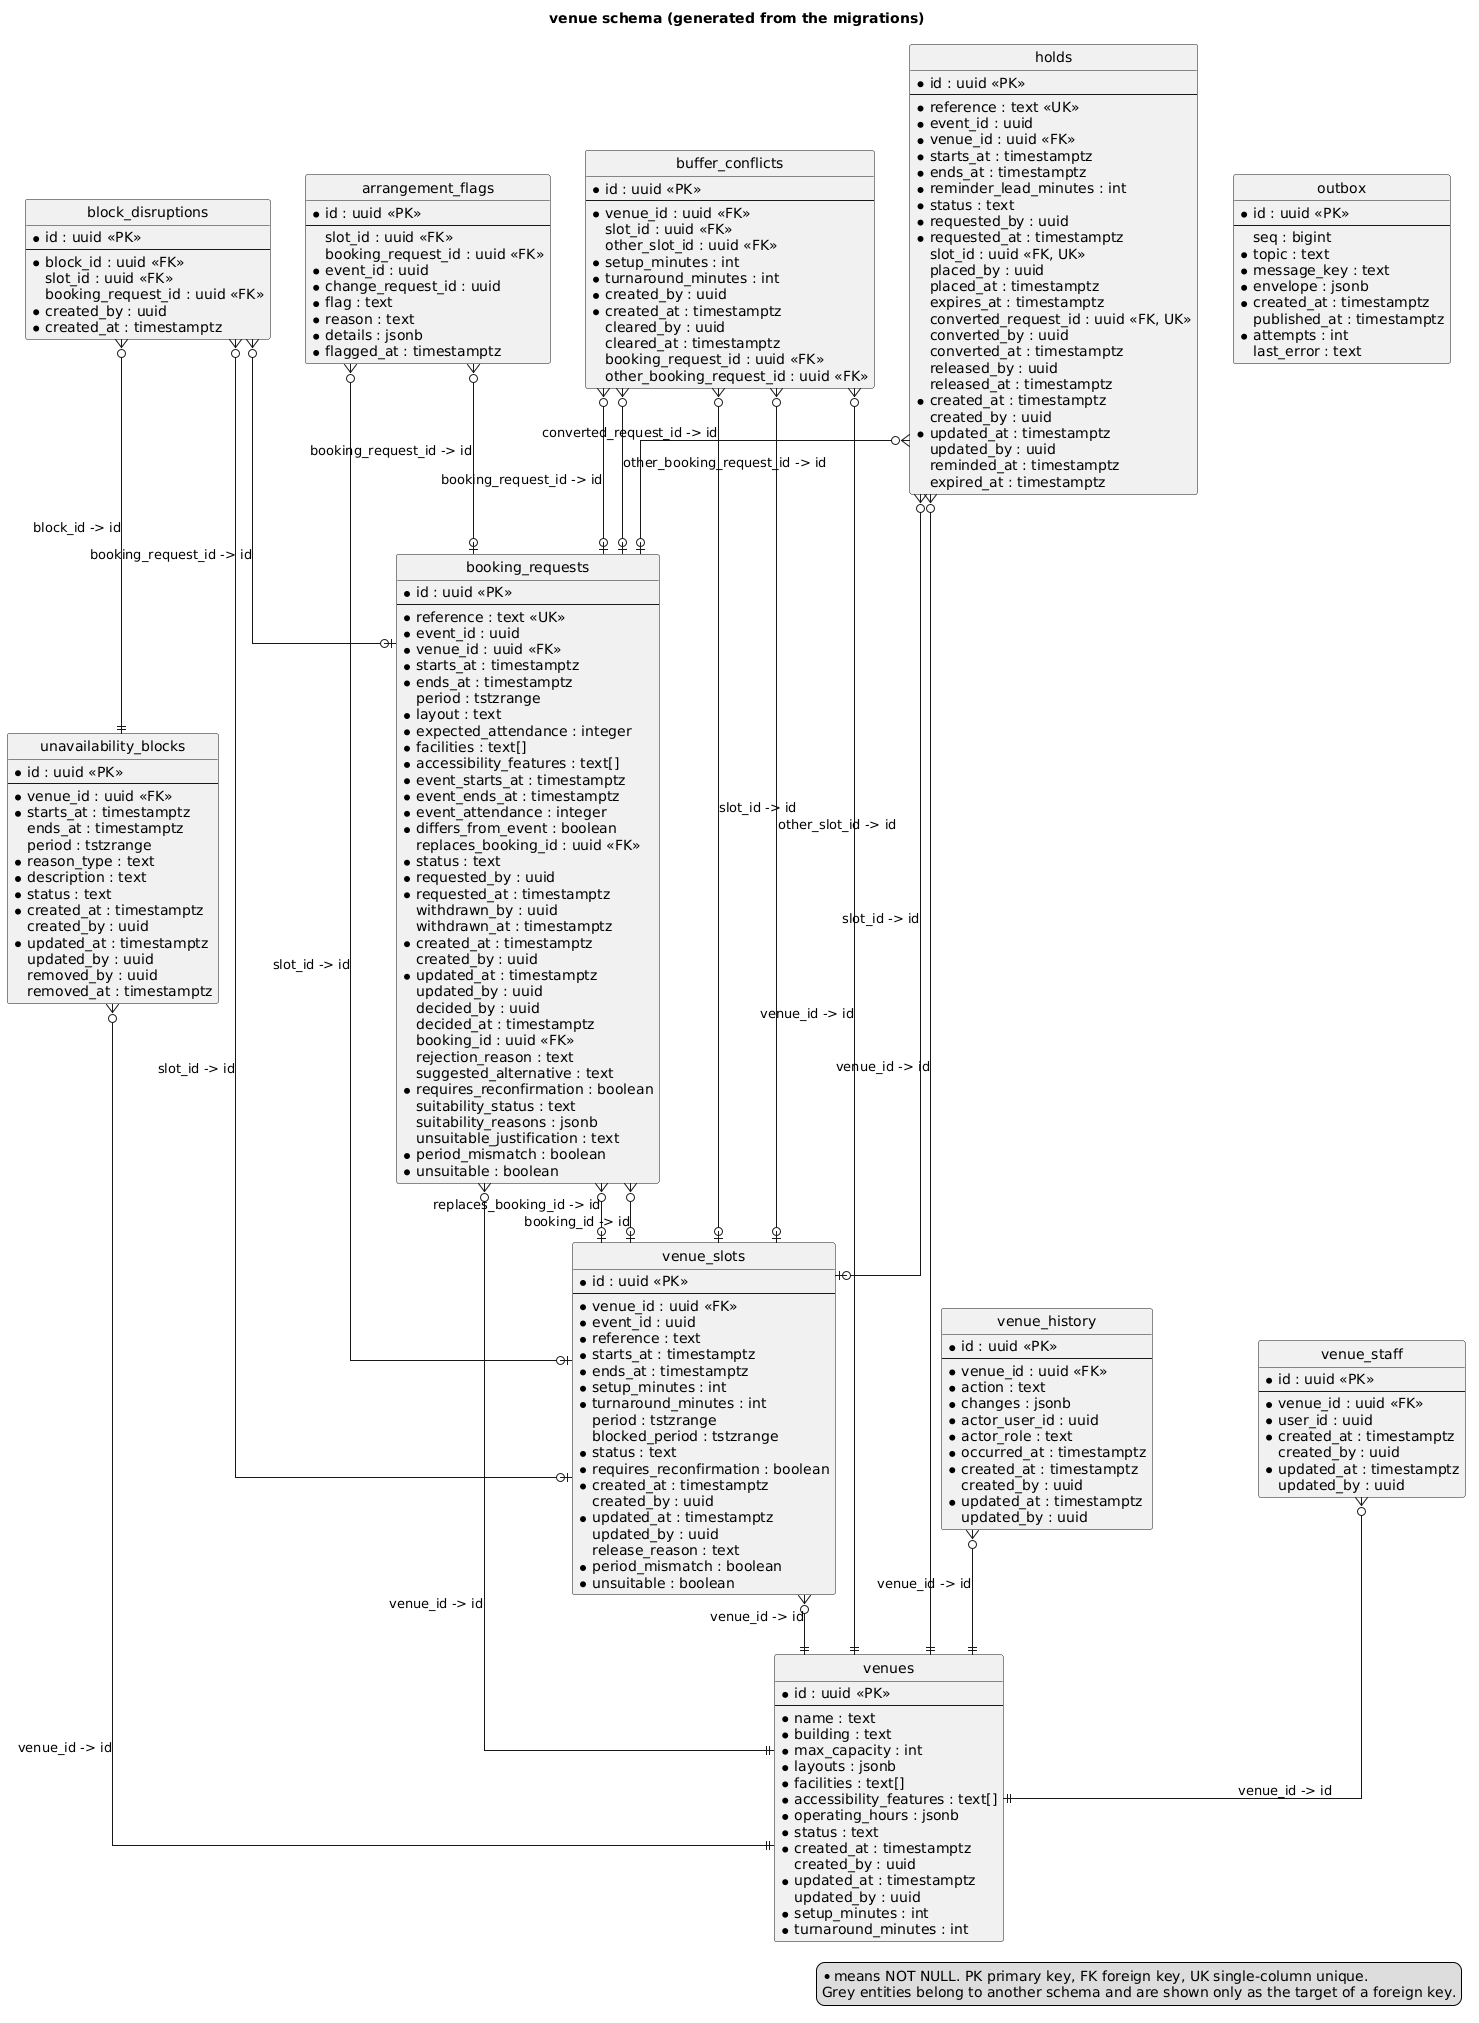

The diagram above was rendered by PlantUML. Its source (embedded in the PNG):
@startuml venue-schema
' Generated by documentation/scripts/generate-er-diagrams.ts from the migrations. Do not edit by hand.
title venue schema (generated from the migrations)
hide circle
skinparam linetype ortho
skinparam shadowing false
skinparam entity {
  BackgroundColor #FFFFFF
  BorderColor #1F4E79
}
legend right
  * means NOT NULL. PK primary key, FK foreign key, UK single-column unique.
  Grey entities belong to another schema and are shown only as the target of a foreign key.
endlegend

entity "arrangement_flags" as venue_arrangement_flags {
  * id : uuid <<PK>>
  --
    slot_id : uuid <<FK>>
    booking_request_id : uuid <<FK>>
  * event_id : uuid
  * change_request_id : uuid
  * flag : text
  * reason : text
  * details : jsonb
  * flagged_at : timestamptz
}

entity "block_disruptions" as venue_block_disruptions {
  * id : uuid <<PK>>
  --
  * block_id : uuid <<FK>>
    slot_id : uuid <<FK>>
    booking_request_id : uuid <<FK>>
  * created_by : uuid
  * created_at : timestamptz
}

entity "booking_requests" as venue_booking_requests {
  * id : uuid <<PK>>
  --
  * reference : text <<UK>>
  * event_id : uuid
  * venue_id : uuid <<FK>>
  * starts_at : timestamptz
  * ends_at : timestamptz
    period : tstzrange
  * layout : text
  * expected_attendance : integer
  * facilities : text[]
  * accessibility_features : text[]
  * event_starts_at : timestamptz
  * event_ends_at : timestamptz
  * event_attendance : integer
  * differs_from_event : boolean
    replaces_booking_id : uuid <<FK>>
  * status : text
  * requested_by : uuid
  * requested_at : timestamptz
    withdrawn_by : uuid
    withdrawn_at : timestamptz
  * created_at : timestamptz
    created_by : uuid
  * updated_at : timestamptz
    updated_by : uuid
    decided_by : uuid
    decided_at : timestamptz
    booking_id : uuid <<FK>>
    rejection_reason : text
    suggested_alternative : text
  * requires_reconfirmation : boolean
    suitability_status : text
    suitability_reasons : jsonb
    unsuitable_justification : text
  * period_mismatch : boolean
  * unsuitable : boolean
}

entity "buffer_conflicts" as venue_buffer_conflicts {
  * id : uuid <<PK>>
  --
  * venue_id : uuid <<FK>>
    slot_id : uuid <<FK>>
    other_slot_id : uuid <<FK>>
  * setup_minutes : int
  * turnaround_minutes : int
  * created_by : uuid
  * created_at : timestamptz
    cleared_by : uuid
    cleared_at : timestamptz
    booking_request_id : uuid <<FK>>
    other_booking_request_id : uuid <<FK>>
}

entity "holds" as venue_holds {
  * id : uuid <<PK>>
  --
  * reference : text <<UK>>
  * event_id : uuid
  * venue_id : uuid <<FK>>
  * starts_at : timestamptz
  * ends_at : timestamptz
  * reminder_lead_minutes : int
  * status : text
  * requested_by : uuid
  * requested_at : timestamptz
    slot_id : uuid <<FK, UK>>
    placed_by : uuid
    placed_at : timestamptz
    expires_at : timestamptz
    converted_request_id : uuid <<FK, UK>>
    converted_by : uuid
    converted_at : timestamptz
    released_by : uuid
    released_at : timestamptz
  * created_at : timestamptz
    created_by : uuid
  * updated_at : timestamptz
    updated_by : uuid
    reminded_at : timestamptz
    expired_at : timestamptz
}

entity "outbox" as venue_outbox {
  * id : uuid <<PK>>
  --
    seq : bigint
  * topic : text
  * message_key : text
  * envelope : jsonb
  * created_at : timestamptz
    published_at : timestamptz
  * attempts : int
    last_error : text
}

entity "unavailability_blocks" as venue_unavailability_blocks {
  * id : uuid <<PK>>
  --
  * venue_id : uuid <<FK>>
  * starts_at : timestamptz
    ends_at : timestamptz
    period : tstzrange
  * reason_type : text
  * description : text
  * status : text
  * created_at : timestamptz
    created_by : uuid
  * updated_at : timestamptz
    updated_by : uuid
    removed_by : uuid
    removed_at : timestamptz
}

entity "venue_history" as venue_venue_history {
  * id : uuid <<PK>>
  --
  * venue_id : uuid <<FK>>
  * action : text
  * changes : jsonb
  * actor_user_id : uuid
  * actor_role : text
  * occurred_at : timestamptz
  * created_at : timestamptz
    created_by : uuid
  * updated_at : timestamptz
    updated_by : uuid
}

entity "venue_slots" as venue_venue_slots {
  * id : uuid <<PK>>
  --
  * venue_id : uuid <<FK>>
  * event_id : uuid
  * reference : text
  * starts_at : timestamptz
  * ends_at : timestamptz
  * setup_minutes : int
  * turnaround_minutes : int
    period : tstzrange
    blocked_period : tstzrange
  * status : text
  * requires_reconfirmation : boolean
  * created_at : timestamptz
    created_by : uuid
  * updated_at : timestamptz
    updated_by : uuid
    release_reason : text
  * period_mismatch : boolean
  * unsuitable : boolean
}

entity "venue_staff" as venue_venue_staff {
  * id : uuid <<PK>>
  --
  * venue_id : uuid <<FK>>
  * user_id : uuid
  * created_at : timestamptz
    created_by : uuid
  * updated_at : timestamptz
    updated_by : uuid
}

entity "venues" as venue_venues {
  * id : uuid <<PK>>
  --
  * name : text
  * building : text
  * max_capacity : int
  * layouts : jsonb
  * facilities : text[]
  * accessibility_features : text[]
  * operating_hours : jsonb
  * status : text
  * created_at : timestamptz
    created_by : uuid
  * updated_at : timestamptz
    updated_by : uuid
  * setup_minutes : int
  * turnaround_minutes : int
}

venue_arrangement_flags }o--o| venue_venue_slots : "slot_id -> id"
venue_arrangement_flags }o--o| venue_booking_requests : "booking_request_id -> id"
venue_block_disruptions }o--|| venue_unavailability_blocks : "block_id -> id"
venue_block_disruptions }o--o| venue_venue_slots : "slot_id -> id"
venue_block_disruptions }o--o| venue_booking_requests : "booking_request_id -> id"
venue_booking_requests }o--|| venue_venues : "venue_id -> id"
venue_booking_requests }o--o| venue_venue_slots : "replaces_booking_id -> id"
venue_booking_requests }o--o| venue_venue_slots : "booking_id -> id"
venue_buffer_conflicts }o--|| venue_venues : "venue_id -> id"
venue_buffer_conflicts }o--o| venue_venue_slots : "slot_id -> id"
venue_buffer_conflicts }o--o| venue_venue_slots : "other_slot_id -> id"
venue_buffer_conflicts }o--o| venue_booking_requests : "booking_request_id -> id"
venue_buffer_conflicts }o--o| venue_booking_requests : "other_booking_request_id -> id"
venue_holds }o--|| venue_venues : "venue_id -> id"
venue_holds }o--o| venue_venue_slots : "slot_id -> id"
venue_holds }o--o| venue_booking_requests : "converted_request_id -> id"
venue_unavailability_blocks }o--|| venue_venues : "venue_id -> id"
venue_venue_history }o--|| venue_venues : "venue_id -> id"
venue_venue_slots }o--|| venue_venues : "venue_id -> id"
venue_venue_staff }o--|| venue_venues : "venue_id -> id"

@enduml